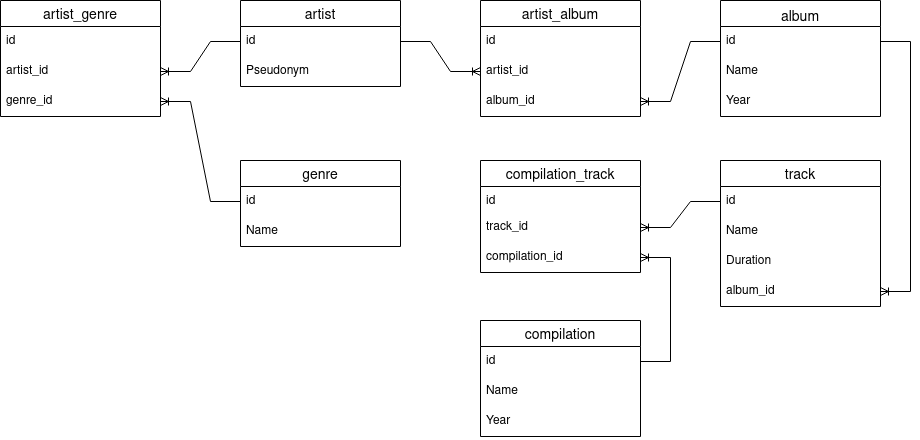

The diagram above was exported from draw.io. Its source (the exported page's mxGraphModel, read from the mxfile embedded in the PNG):
<mxGraphModel dx="2037" dy="646" grid="1" gridSize="10" guides="1" tooltips="1" connect="1" arrows="1" fold="1" page="1" pageScale="1" pageWidth="827" pageHeight="1169" math="0" shadow="0">
  <root>
    <mxCell id="0" />
    <mxCell id="1" parent="0" />
    <mxCell id="UOwhGRXbCqaMb9T2_F_--5" value="track" style="swimlane;fontStyle=0;childLayout=stackLayout;horizontal=1;startSize=26;horizontalStack=0;resizeParent=1;resizeParentMax=0;resizeLast=0;collapsible=1;marginBottom=0;align=center;fontSize=14;" parent="1" vertex="1">
      <mxGeometry x="200" y="160" width="160" height="146" as="geometry" />
    </mxCell>
    <mxCell id="icjMMCHPToZh9bLjWLlZ-18" value="id" style="text;strokeColor=none;fillColor=none;spacingLeft=4;spacingRight=4;overflow=hidden;rotatable=0;points=[[0,0.5],[1,0.5]];portConstraint=eastwest;fontSize=12;" parent="UOwhGRXbCqaMb9T2_F_--5" vertex="1">
      <mxGeometry y="26" width="160" height="30" as="geometry" />
    </mxCell>
    <mxCell id="UOwhGRXbCqaMb9T2_F_--6" value="Name" style="text;strokeColor=none;fillColor=none;spacingLeft=4;spacingRight=4;overflow=hidden;rotatable=0;points=[[0,0.5],[1,0.5]];portConstraint=eastwest;fontSize=12;" parent="UOwhGRXbCqaMb9T2_F_--5" vertex="1">
      <mxGeometry y="56" width="160" height="30" as="geometry" />
    </mxCell>
    <mxCell id="UOwhGRXbCqaMb9T2_F_--7" value="Duration" style="text;strokeColor=none;fillColor=none;spacingLeft=4;spacingRight=4;overflow=hidden;rotatable=0;points=[[0,0.5],[1,0.5]];portConstraint=eastwest;fontSize=12;" parent="UOwhGRXbCqaMb9T2_F_--5" vertex="1">
      <mxGeometry y="86" width="160" height="30" as="geometry" />
    </mxCell>
    <mxCell id="yOUTix1alUS2TltJF-hg-1" value="album_id" style="text;strokeColor=none;fillColor=none;spacingLeft=4;spacingRight=4;overflow=hidden;rotatable=0;points=[[0,0.5],[1,0.5]];portConstraint=eastwest;fontSize=12;" vertex="1" parent="UOwhGRXbCqaMb9T2_F_--5">
      <mxGeometry y="116" width="160" height="30" as="geometry" />
    </mxCell>
    <mxCell id="UOwhGRXbCqaMb9T2_F_--9" value="artist" style="swimlane;fontStyle=0;childLayout=stackLayout;horizontal=1;startSize=26;horizontalStack=0;resizeParent=1;resizeParentMax=0;resizeLast=0;collapsible=1;marginBottom=0;align=center;fontSize=14;" parent="1" vertex="1">
      <mxGeometry x="-280" width="160" height="86" as="geometry" />
    </mxCell>
    <mxCell id="UOwhGRXbCqaMb9T2_F_--10" value="id" style="text;strokeColor=none;fillColor=none;spacingLeft=4;spacingRight=4;overflow=hidden;rotatable=0;points=[[0,0.5],[1,0.5]];portConstraint=eastwest;fontSize=12;" parent="UOwhGRXbCqaMb9T2_F_--9" vertex="1">
      <mxGeometry y="26" width="160" height="30" as="geometry" />
    </mxCell>
    <mxCell id="UOwhGRXbCqaMb9T2_F_--12" value="Pseudonym" style="text;strokeColor=none;fillColor=none;spacingLeft=4;spacingRight=4;overflow=hidden;rotatable=0;points=[[0,0.5],[1,0.5]];portConstraint=eastwest;fontSize=12;" parent="UOwhGRXbCqaMb9T2_F_--9" vertex="1">
      <mxGeometry y="56" width="160" height="30" as="geometry" />
    </mxCell>
    <mxCell id="UOwhGRXbCqaMb9T2_F_--13" value="album" style="swimlane;fontStyle=0;childLayout=stackLayout;horizontal=1;startSize=26;horizontalStack=0;resizeParent=1;resizeParentMax=0;resizeLast=0;collapsible=1;marginBottom=0;align=center;fontSize=14;verticalAlign=bottom;" parent="1" vertex="1">
      <mxGeometry x="200" width="160" height="116" as="geometry" />
    </mxCell>
    <mxCell id="xhdmhF6aJ9dLt5qsPaTu-7" value="id" style="text;strokeColor=none;fillColor=none;spacingLeft=4;spacingRight=4;overflow=hidden;rotatable=0;points=[[0,0.5],[1,0.5]];portConstraint=eastwest;fontSize=12;" parent="UOwhGRXbCqaMb9T2_F_--13" vertex="1">
      <mxGeometry y="26" width="160" height="30" as="geometry" />
    </mxCell>
    <mxCell id="UOwhGRXbCqaMb9T2_F_--14" value="Name" style="text;strokeColor=none;fillColor=none;spacingLeft=4;spacingRight=4;overflow=hidden;rotatable=0;points=[[0,0.5],[1,0.5]];portConstraint=eastwest;fontSize=12;" parent="UOwhGRXbCqaMb9T2_F_--13" vertex="1">
      <mxGeometry y="56" width="160" height="30" as="geometry" />
    </mxCell>
    <mxCell id="UOwhGRXbCqaMb9T2_F_--15" value="Year" style="text;strokeColor=none;fillColor=none;spacingLeft=4;spacingRight=4;overflow=hidden;rotatable=0;points=[[0,0.5],[1,0.5]];portConstraint=eastwest;fontSize=12;" parent="UOwhGRXbCqaMb9T2_F_--13" vertex="1">
      <mxGeometry y="86" width="160" height="30" as="geometry" />
    </mxCell>
    <mxCell id="xhdmhF6aJ9dLt5qsPaTu-22" value="genre" style="swimlane;fontStyle=0;childLayout=stackLayout;horizontal=1;startSize=26;horizontalStack=0;resizeParent=1;resizeParentMax=0;resizeLast=0;collapsible=1;marginBottom=0;align=center;fontSize=14;" parent="1" vertex="1">
      <mxGeometry x="-280" y="160" width="160" height="86" as="geometry" />
    </mxCell>
    <mxCell id="xhdmhF6aJ9dLt5qsPaTu-24" value="id" style="text;strokeColor=none;fillColor=none;spacingLeft=4;spacingRight=4;overflow=hidden;rotatable=0;points=[[0,0.5],[1,0.5]];portConstraint=eastwest;fontSize=12;" parent="xhdmhF6aJ9dLt5qsPaTu-22" vertex="1">
      <mxGeometry y="26" width="160" height="30" as="geometry" />
    </mxCell>
    <mxCell id="xhdmhF6aJ9dLt5qsPaTu-23" value="Name" style="text;strokeColor=none;fillColor=none;spacingLeft=4;spacingRight=4;overflow=hidden;rotatable=0;points=[[0,0.5],[1,0.5]];portConstraint=eastwest;fontSize=12;" parent="xhdmhF6aJ9dLt5qsPaTu-22" vertex="1">
      <mxGeometry y="56" width="160" height="30" as="geometry" />
    </mxCell>
    <mxCell id="icjMMCHPToZh9bLjWLlZ-14" value="compilation" style="swimlane;fontStyle=0;childLayout=stackLayout;horizontal=1;startSize=26;horizontalStack=0;resizeParent=1;resizeParentMax=0;resizeLast=0;collapsible=1;marginBottom=0;align=center;fontSize=14;" parent="1" vertex="1">
      <mxGeometry x="-40" y="320" width="160" height="116" as="geometry" />
    </mxCell>
    <mxCell id="icjMMCHPToZh9bLjWLlZ-15" value="id&#10;&#10;" style="text;strokeColor=none;fillColor=none;spacingLeft=4;spacingRight=4;overflow=hidden;rotatable=0;points=[[0,0.5],[1,0.5]];portConstraint=eastwest;fontSize=12;" parent="icjMMCHPToZh9bLjWLlZ-14" vertex="1">
      <mxGeometry y="26" width="160" height="30" as="geometry" />
    </mxCell>
    <mxCell id="icjMMCHPToZh9bLjWLlZ-16" value="Name" style="text;strokeColor=none;fillColor=none;spacingLeft=4;spacingRight=4;overflow=hidden;rotatable=0;points=[[0,0.5],[1,0.5]];portConstraint=eastwest;fontSize=12;" parent="icjMMCHPToZh9bLjWLlZ-14" vertex="1">
      <mxGeometry y="56" width="160" height="30" as="geometry" />
    </mxCell>
    <mxCell id="icjMMCHPToZh9bLjWLlZ-17" value="Year" style="text;strokeColor=none;fillColor=none;spacingLeft=4;spacingRight=4;overflow=hidden;rotatable=0;points=[[0,0.5],[1,0.5]];portConstraint=eastwest;fontSize=12;" parent="icjMMCHPToZh9bLjWLlZ-14" vertex="1">
      <mxGeometry y="86" width="160" height="30" as="geometry" />
    </mxCell>
    <mxCell id="icjMMCHPToZh9bLjWLlZ-21" value="artist_album" style="swimlane;fontStyle=0;childLayout=stackLayout;horizontal=1;startSize=26;horizontalStack=0;resizeParent=1;resizeParentMax=0;resizeLast=0;collapsible=1;marginBottom=0;align=center;fontSize=14;" parent="1" vertex="1">
      <mxGeometry x="-40" width="160" height="116" as="geometry" />
    </mxCell>
    <mxCell id="icjMMCHPToZh9bLjWLlZ-34" value="id" style="text;strokeColor=none;fillColor=none;spacingLeft=4;spacingRight=4;overflow=hidden;rotatable=0;points=[[0,0.5],[1,0.5]];portConstraint=eastwest;fontSize=12;" parent="icjMMCHPToZh9bLjWLlZ-21" vertex="1">
      <mxGeometry y="26" width="160" height="30" as="geometry" />
    </mxCell>
    <mxCell id="icjMMCHPToZh9bLjWLlZ-22" value="artist_id" style="text;strokeColor=none;fillColor=none;spacingLeft=4;spacingRight=4;overflow=hidden;rotatable=0;points=[[0,0.5],[1,0.5]];portConstraint=eastwest;fontSize=12;" parent="icjMMCHPToZh9bLjWLlZ-21" vertex="1">
      <mxGeometry y="56" width="160" height="30" as="geometry" />
    </mxCell>
    <mxCell id="icjMMCHPToZh9bLjWLlZ-23" value="album_id" style="text;strokeColor=none;fillColor=none;spacingLeft=4;spacingRight=4;overflow=hidden;rotatable=0;points=[[0,0.5],[1,0.5]];portConstraint=eastwest;fontSize=12;" parent="icjMMCHPToZh9bLjWLlZ-21" vertex="1">
      <mxGeometry y="86" width="160" height="30" as="geometry" />
    </mxCell>
    <mxCell id="icjMMCHPToZh9bLjWLlZ-25" value="artist_genre" style="swimlane;fontStyle=0;childLayout=stackLayout;horizontal=1;startSize=26;horizontalStack=0;resizeParent=1;resizeParentMax=0;resizeLast=0;collapsible=1;marginBottom=0;align=center;fontSize=14;" parent="1" vertex="1">
      <mxGeometry x="-520" width="160" height="116" as="geometry" />
    </mxCell>
    <mxCell id="icjMMCHPToZh9bLjWLlZ-35" value="id" style="text;strokeColor=none;fillColor=none;spacingLeft=4;spacingRight=4;overflow=hidden;rotatable=0;points=[[0,0.5],[1,0.5]];portConstraint=eastwest;fontSize=12;" parent="icjMMCHPToZh9bLjWLlZ-25" vertex="1">
      <mxGeometry y="26" width="160" height="30" as="geometry" />
    </mxCell>
    <mxCell id="icjMMCHPToZh9bLjWLlZ-26" value="artist_id" style="text;strokeColor=none;fillColor=none;spacingLeft=4;spacingRight=4;overflow=hidden;rotatable=0;points=[[0,0.5],[1,0.5]];portConstraint=eastwest;fontSize=12;" parent="icjMMCHPToZh9bLjWLlZ-25" vertex="1">
      <mxGeometry y="56" width="160" height="30" as="geometry" />
    </mxCell>
    <mxCell id="icjMMCHPToZh9bLjWLlZ-27" value="genre_id" style="text;strokeColor=none;fillColor=none;spacingLeft=4;spacingRight=4;overflow=hidden;rotatable=0;points=[[0,0.5],[1,0.5]];portConstraint=eastwest;fontSize=12;" parent="icjMMCHPToZh9bLjWLlZ-25" vertex="1">
      <mxGeometry y="86" width="160" height="30" as="geometry" />
    </mxCell>
    <mxCell id="icjMMCHPToZh9bLjWLlZ-30" value="compilation_track" style="swimlane;fontStyle=0;childLayout=stackLayout;horizontal=1;startSize=26;horizontalStack=0;resizeParent=1;resizeParentMax=0;resizeLast=0;collapsible=1;marginBottom=0;align=center;fontSize=14;" parent="1" vertex="1">
      <mxGeometry x="-40" y="160" width="160" height="112" as="geometry" />
    </mxCell>
    <mxCell id="icjMMCHPToZh9bLjWLlZ-36" value="id" style="text;strokeColor=none;fillColor=none;spacingLeft=4;spacingRight=4;overflow=hidden;rotatable=0;points=[[0,0.5],[1,0.5]];portConstraint=eastwest;fontSize=12;" parent="icjMMCHPToZh9bLjWLlZ-30" vertex="1">
      <mxGeometry y="26" width="160" height="26" as="geometry" />
    </mxCell>
    <mxCell id="icjMMCHPToZh9bLjWLlZ-31" value="track_id" style="text;strokeColor=none;fillColor=none;spacingLeft=4;spacingRight=4;overflow=hidden;rotatable=0;points=[[0,0.5],[1,0.5]];portConstraint=eastwest;fontSize=12;" parent="icjMMCHPToZh9bLjWLlZ-30" vertex="1">
      <mxGeometry y="52" width="160" height="30" as="geometry" />
    </mxCell>
    <mxCell id="icjMMCHPToZh9bLjWLlZ-32" value="compilation_id" style="text;strokeColor=none;fillColor=none;spacingLeft=4;spacingRight=4;overflow=hidden;rotatable=0;points=[[0,0.5],[1,0.5]];portConstraint=eastwest;fontSize=12;" parent="icjMMCHPToZh9bLjWLlZ-30" vertex="1">
      <mxGeometry y="82" width="160" height="30" as="geometry" />
    </mxCell>
    <mxCell id="icjMMCHPToZh9bLjWLlZ-42" value="" style="edgeStyle=entityRelationEdgeStyle;fontSize=12;html=1;endArrow=ERoneToMany;rounded=0;" parent="1" source="UOwhGRXbCqaMb9T2_F_--10" target="icjMMCHPToZh9bLjWLlZ-22" edge="1">
      <mxGeometry width="100" height="100" relative="1" as="geometry">
        <mxPoint x="340" y="260" as="sourcePoint" />
        <mxPoint x="440" y="160" as="targetPoint" />
      </mxGeometry>
    </mxCell>
    <mxCell id="icjMMCHPToZh9bLjWLlZ-43" value="" style="edgeStyle=entityRelationEdgeStyle;fontSize=12;html=1;endArrow=ERoneToMany;rounded=0;" parent="1" source="UOwhGRXbCqaMb9T2_F_--10" target="icjMMCHPToZh9bLjWLlZ-26" edge="1">
      <mxGeometry width="100" height="100" relative="1" as="geometry">
        <mxPoint x="340" y="260" as="sourcePoint" />
        <mxPoint x="440" y="160" as="targetPoint" />
      </mxGeometry>
    </mxCell>
    <mxCell id="icjMMCHPToZh9bLjWLlZ-44" value="" style="edgeStyle=entityRelationEdgeStyle;fontSize=12;html=1;endArrow=ERoneToMany;rounded=0;" parent="1" source="icjMMCHPToZh9bLjWLlZ-18" target="icjMMCHPToZh9bLjWLlZ-31" edge="1">
      <mxGeometry width="100" height="100" relative="1" as="geometry">
        <mxPoint x="460" y="370" as="sourcePoint" />
        <mxPoint x="530" y="220" as="targetPoint" />
      </mxGeometry>
    </mxCell>
    <mxCell id="icjMMCHPToZh9bLjWLlZ-45" value="" style="edgeStyle=entityRelationEdgeStyle;fontSize=12;html=1;endArrow=ERoneToMany;rounded=0;" parent="1" source="xhdmhF6aJ9dLt5qsPaTu-24" target="icjMMCHPToZh9bLjWLlZ-27" edge="1">
      <mxGeometry width="100" height="100" relative="1" as="geometry">
        <mxPoint x="670" y="424" as="sourcePoint" />
        <mxPoint x="770" y="324" as="targetPoint" />
      </mxGeometry>
    </mxCell>
    <mxCell id="icjMMCHPToZh9bLjWLlZ-46" value="" style="edgeStyle=entityRelationEdgeStyle;fontSize=12;html=1;endArrow=ERoneToMany;rounded=0;" parent="1" source="icjMMCHPToZh9bLjWLlZ-15" target="icjMMCHPToZh9bLjWLlZ-32" edge="1">
      <mxGeometry width="100" height="100" relative="1" as="geometry">
        <mxPoint x="330" y="260" as="sourcePoint" />
        <mxPoint x="430" y="160" as="targetPoint" />
      </mxGeometry>
    </mxCell>
    <mxCell id="icjMMCHPToZh9bLjWLlZ-47" value="" style="edgeStyle=entityRelationEdgeStyle;fontSize=12;html=1;endArrow=ERoneToMany;rounded=0;" parent="1" source="xhdmhF6aJ9dLt5qsPaTu-7" target="icjMMCHPToZh9bLjWLlZ-23" edge="1">
      <mxGeometry width="100" height="100" relative="1" as="geometry">
        <mxPoint x="330" y="260" as="sourcePoint" />
        <mxPoint x="430" y="160" as="targetPoint" />
      </mxGeometry>
    </mxCell>
    <mxCell id="yOUTix1alUS2TltJF-hg-3" value="" style="edgeStyle=entityRelationEdgeStyle;fontSize=12;html=1;endArrow=ERoneToMany;rounded=0;" edge="1" parent="1" source="xhdmhF6aJ9dLt5qsPaTu-7" target="yOUTix1alUS2TltJF-hg-1">
      <mxGeometry width="100" height="100" relative="1" as="geometry">
        <mxPoint x="500" y="230" as="sourcePoint" />
        <mxPoint x="600" y="130" as="targetPoint" />
      </mxGeometry>
    </mxCell>
  </root>
</mxGraphModel>